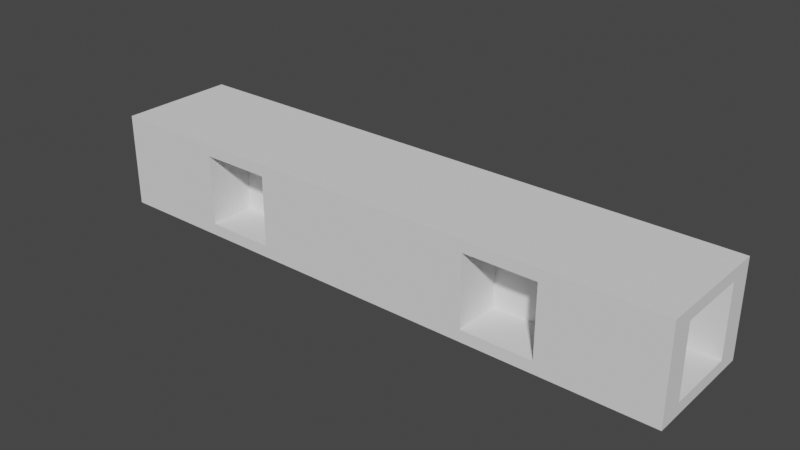 # Source: BASE_2.blend  (saved by Blender 2.90.8; exported with 4.5.12 LTS)
import bpy
from mathutils import Matrix  # noqa: F401  (used for matrix-valued properties, if any)

bpy.ops.wm.read_factory_settings(use_empty=True)
scene = bpy.context.scene
scene.name = 'Scene'

# ---- collections
col_collection = bpy.data.collections.new('Collection'); scene.collection.children.link(col_collection)

# ---- world
world_world = bpy.data.worlds.new('World'); scene.world = world_world
world_world.use_nodes = True; world_world.node_tree.nodes.clear()
_N = world_world.node_tree.nodes; _L = world_world.node_tree.links
n0 = _N.new('ShaderNodeOutputWorld'); n0.name = 'World Output'; n0.location = (300, 300)
n1 = _N.new('ShaderNodeBackground'); n1.name = 'Background'; n1.location = (10, 300)
n1.inputs[0].default_value = (0.05088, 0.05088, 0.05088, 1.0)
_L.new(n1.outputs[0], n0.inputs[0])
n0.is_active_output = True
world_world.color = (0.05088, 0.05088, 0.05088)
world_world.use_sun_shadow = False
world_world.sun_shadow_jitter_overblur = 0.0

# ---- meshes
me_cube_001 = bpy.data.meshes.new('Cube.001')
me_cube_001.from_pydata([(46.0, 2.0, 1.0), (46.0, 2.0, 7.0), (46.0, 8.0, 1.0), (46.0, 8.0, 7.0), (9.5, 6.0, 1.0), (9.5, 6.0, 7.0), (15.5, 6.0, 1.0), (15.5, 6.0, 7.0), (9.5, 4.0, 1.0), (9.5, 4.0, 7.0), (15.5, 4.0, 1.0), (15.5, 4.0, 7.0), (34.5, 6.0, 1.0), (34.5, 6.0, 7.0), (40.5, 6.0, 1.0), (40.5, 6.0, 7.0), (34.5, 4.0, 1.0), (34.5, 4.0, 7.0), (40.5, 4.0, 1.0), (40.5, 4.0, 7.0), (4.0, 2.0, 1.0), (4.0, 2.0, 7.0), (4.0, 8.0, 1.0), (4.0, 8.0, 7.0), (0.0, 0.0, 0.0), (0.0, 0.0, 8.0), (0.0, 10.0, 0.0), (0.0, 10.0, 8.0), (50.0, 0.0, 0.0), (50.0, 0.0, 8.0), (50.0, 10.0, 0.0), (50.0, 10.0, 8.0), (50.0, 8.0, 7.0), (50.0, 8.0, 1.0), (50.0, 2.0, 7.0), (50.0, 2.0, 1.0), (40.5, 10.0, 1.0), (40.5, 10.0, 7.0), (34.5, 10.0, 1.0), (34.5, 10.0, 7.0), (34.5, 1.192e-07, 1.0), (40.5, 1.192e-07, 1.0), (40.5, 1.192e-07, 7.0), (34.5, 1.192e-07, 7.0), (15.5, 1.192e-07, 1.0), (15.5, 1.192e-07, 7.0), (9.5, 1.192e-07, 7.0), (9.5, 1.192e-07, 1.0), (15.5, 10.0, 7.0), (9.5, 10.0, 7.0), (15.5, 10.0, 1.0), (9.5, 10.0, 1.0), (1.192e-07, 8.0, 7.0), (1.192e-07, 2.0, 1.0), (1.192e-07, 8.0, 1.0), (1.192e-07, 2.0, 7.0)], [], [(0, 2, 3, 1), (2, 33, 32, 3), (2, 0, 35, 33), (4, 51, 49, 5), (6, 4, 5, 7), (8, 10, 11, 9), (10, 44, 45, 11), (8, 47, 44, 10), (11, 45, 46, 9), (12, 38, 39, 13), (14, 12, 13, 15), (16, 18, 19, 17), (18, 41, 42, 19), (16, 40, 41, 18), (19, 42, 43, 17), (22, 20, 21, 23), (20, 53, 55, 21), (23, 21, 55, 52), (24, 25, 55, 53, 54, 26), (26, 27, 49, 51, 50, 38, 36, 30), (30, 31, 32, 33, 35, 28), (28, 29, 42, 41, 40, 44, 47, 24), (26, 30, 28, 24), (31, 27, 25, 29), (50, 6, 7, 48), (53, 20, 22, 54), (48, 7, 5, 49), (51, 4, 6, 50), (40, 16, 17, 43), (54, 22, 23, 52), (35, 0, 1, 34), (47, 8, 9, 46), (28, 35, 34, 32, 31, 29), (34, 1, 3, 32), (37, 15, 13, 39), (30, 36, 37, 39, 38, 50, 48, 49, 27, 31), (38, 12, 14, 36), (24, 47, 46, 45, 44, 40, 43, 42, 29, 25), (36, 14, 15, 37), (26, 54, 52, 55, 25, 27)])
_uv = me_cube_001.uv_layers.new(name='UVMap')
_uv.uv.foreach_set('vector', [0.375, 0.0, 0.375, 0.25, 0.625, 0.25, 0.625, 0.0, 0.375, 0.25, 0.375, 0.4167, 0.625, 0.4167, 0.625, 0.25, 0.125, 0.5, 0.125, 0.75, 0.2917, 0.75, 0.2917, 0.5, 0.375, 0.0, 0.375, 0.1667, 0.625, 0.1667, 0.625, 0.0, 0.375, 0.75, 0.375, 1.0, 0.625, 1.0, 0.625, 0.75, 0.375, 0.25, 0.375, 0.5, 0.625, 0.5, 0.625, 0.25, 0.375, 0.5, 0.375, 0.6667, 0.625, 0.6667, 0.625, 0.5, 0.125, 0.5, 0.125, 0.6667, 0.375, 0.6667, 0.375, 0.5, 0.625, 0.5, 0.625, 0.6667, 0.875, 0.6667, 0.875, 0.5, 0.375, 0.0, 0.375, 0.1667, 0.625, 0.1667, 0.625, 0.0, 0.375, 0.75, 0.375, 1.0, 0.625, 1.0, 0.625, 0.75, 0.375, 0.25, 0.375, 0.5, 0.625, 0.5, 0.625, 0.25, 0.375, 0.5, 0.375, 0.6667, 0.625, 0.6667, 0.625, 0.5, 0.125, 0.5, 0.125, 0.6667, 0.375, 0.6667, 0.375, 0.5, 0.625, 0.5, 0.625, 0.6667, 0.875, 0.6667, 0.875, 0.5, 0.375, 0.5, 0.375, 0.75, 0.625, 0.75, 0.625, 0.5, 0.375, 0.75, 0.375, 0.9167, 0.625, 0.9167, 0.625, 0.75, 0.625, 0.5, 0.625, 0.75, 0.7917, 0.75, 0.7917, 0.5, 0.375, 0.0, 0.625, 0.0, 0.5938, 0.05, 0.4062, 0.05, 0.4062, 0.2, 0.375, 0.25, 0.375, 0.25, 0.625, 0.25, 0.5938, 0.2975, 0.4062, 0.2975, 0.4062, 0.3275, 0.4063, 0.4225, 0.4062, 0.4525, 0.375, 0.5, 0.375, 0.5, 0.625, 0.5, 0.5938, 0.55, 0.4062, 0.55, 0.4062, 0.7, 0.375, 0.75, 0.375, 0.75, 0.625, 0.75, 0.5938, 0.7975, 0.4062, 0.7975, 0.4062, 0.8275, 0.4063, 0.9225, 0.4062, 0.9525, 0.375, 1.0, 0.125, 0.5, 0.375, 0.5, 0.375, 0.75, 0.125, 0.75, 0.625, 0.5, 0.875, 0.5, 0.875, 0.75, 0.625, 0.75, 0.375, 0.5833, 0.375, 0.75, 0.625, 0.75, 0.625, 0.5833, 0.2083, 0.75, 0.375, 0.75, 0.375, 0.5, 0.2083, 0.5, 0.625, 0.5833, 0.625, 0.75, 0.875, 0.75, 0.875, 0.5833, 0.125, 0.5833, 0.125, 0.75, 0.375, 0.75, 0.375, 0.5833, 0.375, 0.08333, 0.375, 0.25, 0.625, 0.25, 0.625, 0.08333, 0.375, 0.3333, 0.375, 0.5, 0.625, 0.5, 0.625, 0.3333, 0.375, 0.8333, 0.375, 1.0, 0.625, 1.0, 0.625, 0.8333, 0.375, 0.08333, 0.375, 0.25, 0.625, 0.25, 0.625, 0.08333, 0.375, 0.75, 0.4062, 0.7, 0.5938, 0.7, 0.5938, 0.55, 0.625, 0.5, 0.625, 0.75, 0.7083, 0.75, 0.875, 0.75, 0.875, 0.5, 0.7083, 0.5, 0.625, 0.5833, 0.625, 0.75, 0.875, 0.75, 0.875, 0.5833, 0.375, 0.5, 0.4062, 0.4525, 0.5938, 0.4525, 0.5938, 0.4225, 0.4063, 0.4225, 0.4062, 0.3275, 0.5938, 0.3275, 0.5938, 0.2975, 0.625, 0.25, 0.625, 0.5, 0.125, 0.5833, 0.125, 0.75, 0.375, 0.75, 0.375, 0.5833, 0.375, 1.0, 0.4062, 0.9525, 0.5938, 0.9525, 0.5938, 0.9225, 0.4063, 0.9225, 0.4062, 0.8275, 0.5938, 0.8275, 0.5938, 0.7975, 0.625, 0.75, 0.625, 1.0, 0.375, 0.5833, 0.375, 0.75, 0.625, 0.75, 0.625, 0.5833, 0.375, 0.25, 0.4062, 0.2, 0.5938, 0.2, 0.5938, 0.05, 0.625, 0.0, 0.625, 0.25])
me_cube_001.use_remesh_fix_poles = True
me_cube_001.use_remesh_preserve_attributes = False
me_cube_001.use_mirror_vertex_groups = False
me_cube_001.update()

# ---- objects
ob_cube = bpy.data.objects.new('Cube', me_cube_001)

# ---- transforms, parenting, visibility, modifiers, constraints
ob_cube.location = (0.0, 0.0, 0.0)
ob_cube.lineart.crease_threshold = 0.0

# ---- collection membership
col_collection.objects.link(ob_cube)

# ---- scene / render settings (as saved in the file)
scene.frame_start = 1; scene.frame_end = 250; scene.frame_set(1)
scene.render.engine = 'BLENDER_EEVEE_NEXT'
scene.cycles.use_denoising = False
scene.cycles.samples = 128
scene.cycles.sampling_pattern = 'TABULATED_SOBOL'
scene.cycles.use_adaptive_sampling = False
scene.cycles.use_light_tree = False
scene.view_settings.view_transform = 'Filmic'
scene.unit_settings.scale_length = 0.001
bpy.context.view_layer.update()

# ---- added for rendering (the .blend has no active camera and no usable light): camera, sun
cam_auto = bpy.data.cameras.new('AutoCamera')
cam_auto.lens = 50.0
cam_auto.sensor_width = 36.0
cam_auto.clip_end = 1000.0
ob_auto_camera = bpy.data.objects.new('AutoCamera', cam_auto)
scene.collection.objects.link(ob_auto_camera)
ob_auto_camera.location = (72.7545, -52.3054, 42.2036)
ob_auto_camera.rotation_euler = (1.09748, -7.21219e-08, 0.694738)
scene.camera = ob_auto_camera
light_auto_sun = bpy.data.lights.new('AutoSun', 'SUN')
light_auto_sun.energy = 3.0
light_auto_sun.angle = 0.0523599
ob_auto_sun = bpy.data.objects.new('AutoSun', light_auto_sun)
scene.collection.objects.link(ob_auto_sun)
ob_auto_sun.rotation_euler = (0.872665, 0.174533, 0.523599)
bpy.context.view_layer.update()
